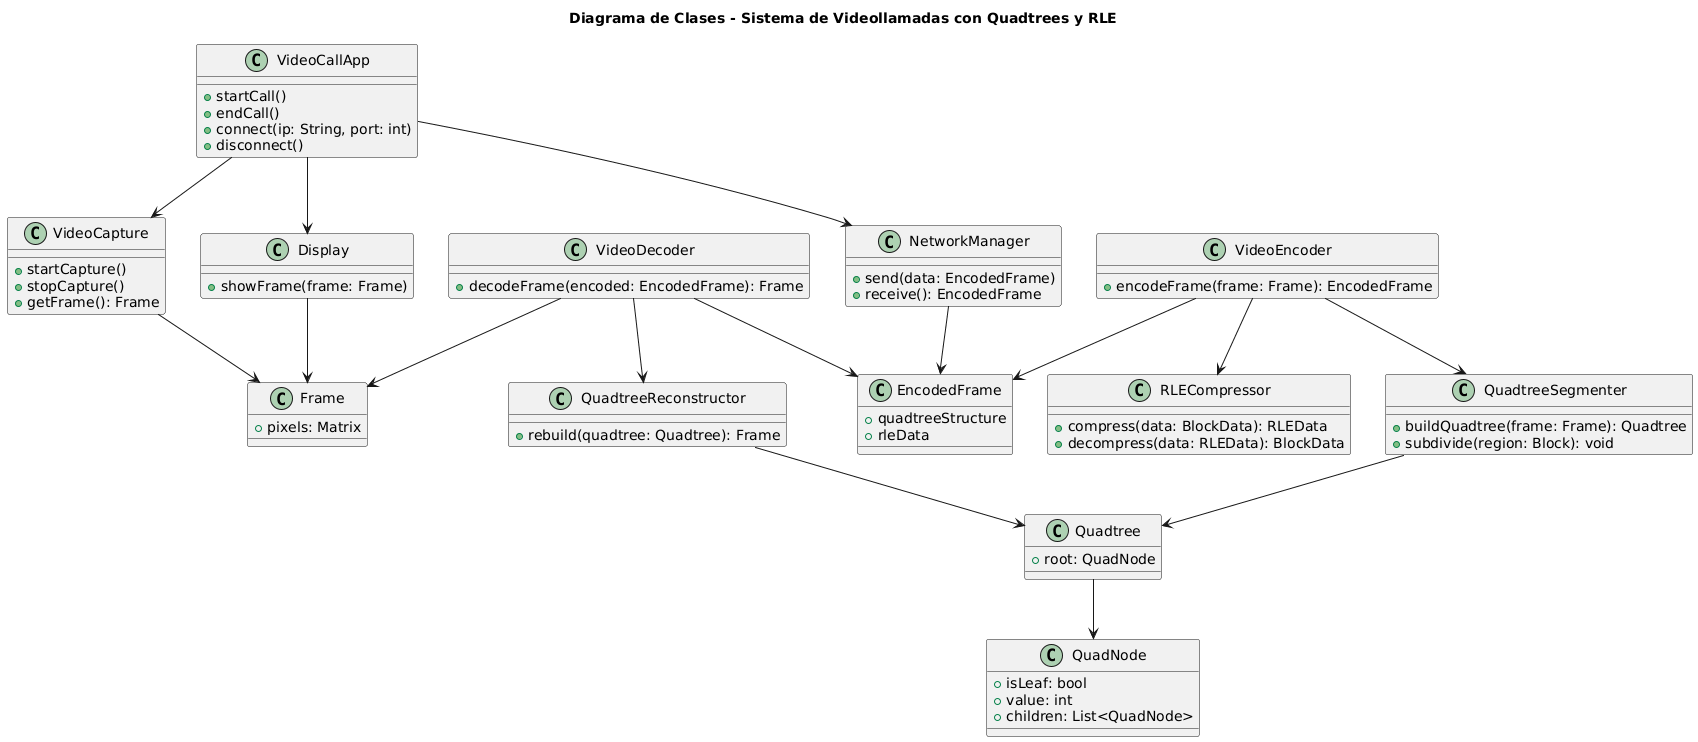

The diagram above was rendered by PlantUML. Its source (embedded in the PNG):
@startuml
title Diagrama de Clases - Sistema de Videollamadas con Quadtrees y RLE

' ===== CLASES PRINCIPALES DEL SISTEMA =====
class VideoCallApp {
    +startCall()
    +endCall()
    +connect(ip: String, port: int)
    +disconnect()
}

class VideoCapture {
    +startCapture()
    +stopCapture()
    +getFrame(): Frame
}

class VideoEncoder {
    +encodeFrame(frame: Frame): EncodedFrame
}

class QuadtreeSegmenter {
    +buildQuadtree(frame: Frame): Quadtree
    +subdivide(region: Block): void
}

class RLECompressor {
    +compress(data: BlockData): RLEData
    +decompress(data: RLEData): BlockData
}

class NetworkManager {
    +send(data: EncodedFrame)
    +receive(): EncodedFrame
}

class VideoDecoder {
    +decodeFrame(encoded: EncodedFrame): Frame
}

class QuadtreeReconstructor {
    +rebuild(quadtree: Quadtree): Frame
}

class Display {
    +showFrame(frame: Frame)
}

' ===== CLASES DE APOYO =====
class Frame {
    +pixels: Matrix
}

class EncodedFrame {
    +quadtreeStructure
    +rleData
}

class Quadtree {
    +root: QuadNode
}

class QuadNode {
    +isLeaf: bool
    +value: int
    +children: List<QuadNode>
}

' ===== RELACIONES =====
VideoCallApp --> VideoCapture
VideoCallApp --> NetworkManager
VideoCallApp --> Display

VideoCapture --> Frame

VideoEncoder --> QuadtreeSegmenter
VideoEncoder --> RLECompressor
VideoEncoder --> EncodedFrame

VideoDecoder --> QuadtreeReconstructor
VideoDecoder --> EncodedFrame
VideoDecoder --> Frame

NetworkManager --> EncodedFrame

Quadtree --> QuadNode
QuadtreeReconstructor --> Quadtree
QuadtreeSegmenter --> Quadtree

Display --> Frame
@enduml